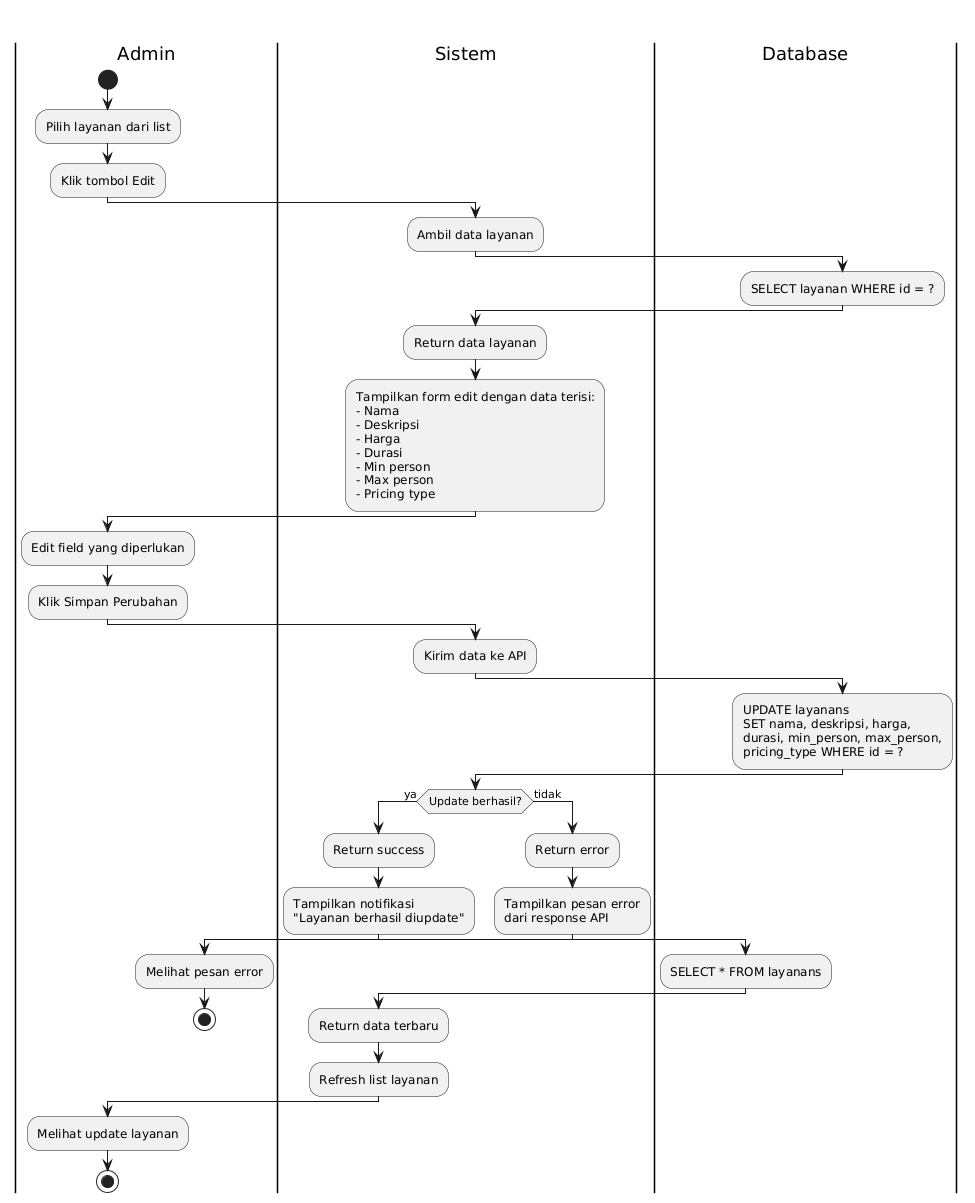

The diagram above was rendered by PlantUML. Its source (embedded in the PNG):
@startuml
title Activity Diagram - Admin Update Layanan

|Admin|
start
:Pilih layanan dari list;
:Klik tombol Edit;

|Sistem|
:Ambil data layanan;

|Database|
:SELECT layanan WHERE id = ?;

|Sistem|
:Return data layanan;
:Tampilkan form edit dengan data terisi:
- Nama
- Deskripsi
- Harga
- Durasi
- Min person
- Max person
- Pricing type;

|Admin|
:Edit field yang diperlukan;
:Klik Simpan Perubahan;

|Sistem|
:Kirim data ke API;

|Database|
:UPDATE layanans
SET nama, deskripsi, harga,
durasi, min_person, max_person,
pricing_type WHERE id = ?;

|Sistem|
if (Update berhasil?) then (ya)
  :Return success;
  :Tampilkan notifikasi
  "Layanan berhasil diupdate";
  |Database|
  :SELECT * FROM layanans;
  |Sistem|
  :Return data terbaru;
  :Refresh list layanan;
else (tidak)
  :Return error;
  :Tampilkan pesan error
  dari response API;
  |Admin|
  :Melihat pesan error;
  stop
endif

|Admin|
:Melihat update layanan;
stop
@enduml